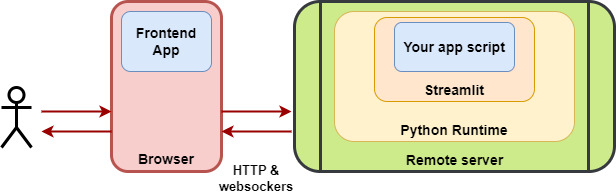

The diagram above was exported from draw.io. Its source (the exported page's mxGraphModel, read from the mxfile embedded in the PNG):
<mxGraphModel dx="2066" dy="1153" grid="1" gridSize="10" guides="1" tooltips="1" connect="1" arrows="1" fold="1" page="1" pageScale="1" pageWidth="826" pageHeight="1169" background="none" math="0" shadow="0">
  <root>
    <mxCell id="0" />
    <mxCell id="1" parent="0" />
    <mxCell id="5" value="Remote server" style="shape=process;whiteSpace=wrap;align=center;verticalAlign=bottom;size=0.0475;fontStyle=1;strokeWidth=3;fillColor=#cdeb8b;fontSize=14;rounded=1;glass=0;shadow=0;strokeColor=#36393d;horizontal=1;" parent="1" vertex="1">
      <mxGeometry x="333" y="300" width="320" height="170" as="geometry" />
    </mxCell>
    <mxCell id="57" value="HTTP &amp; &#10;websockers" style="text;spacingTop=-5;align=center;fontStyle=1;fontSize=13;" parent="1" vertex="1">
      <mxGeometry x="280" y="460" width="30" height="20" as="geometry" />
    </mxCell>
    <mxCell id="W4N6dZT3w2r4Zfc9TOrh-97" value="Actor" style="shape=umlActor;verticalLabelPosition=bottom;verticalAlign=top;outlineConnect=0;strokeWidth=3;fontColor=none;noLabel=1;" parent="1" vertex="1">
      <mxGeometry x="40" y="386" width="30" height="60" as="geometry" />
    </mxCell>
    <mxCell id="W4N6dZT3w2r4Zfc9TOrh-100" value="&lt;p style=&quot;margin: 4px 0px 0px; text-align: center; text-decoration: underline; font-size: 14px;&quot;&gt;&lt;font style=&quot;font-size: 14px;&quot;&gt;&lt;br&gt;&lt;/font&gt;&lt;/p&gt;&lt;p style=&quot;margin: 4px 0px 0px; text-align: center; font-size: 14px;&quot;&gt;&lt;font style=&quot;font-size: 14px;&quot;&gt;&lt;br&gt;&lt;/font&gt;&lt;/p&gt;&lt;p style=&quot;margin: 4px 0px 0px; text-align: center; font-size: 14px;&quot;&gt;&lt;font style=&quot;font-size: 14px;&quot;&gt;&lt;br&gt;&lt;/font&gt;&lt;/p&gt;&lt;p style=&quot;margin: 4px 0px 0px; text-align: center; font-size: 14px;&quot;&gt;&lt;font style=&quot;font-size: 14px;&quot;&gt;&lt;br&gt;&lt;/font&gt;&lt;/p&gt;&lt;p style=&quot;margin: 4px 0px 0px; text-align: center; font-size: 14px;&quot;&gt;&lt;font style=&quot;font-size: 14px;&quot;&gt;&lt;br&gt;&lt;/font&gt;&lt;/p&gt;&lt;p style=&quot;margin: 4px 0px 0px; text-align: center; font-size: 14px;&quot;&gt;&lt;font style=&quot;font-size: 14px;&quot;&gt;&lt;br&gt;&lt;/font&gt;&lt;/p&gt;&lt;p style=&quot;margin: 4px 0px 0px; text-align: center; font-size: 14px;&quot;&gt;&lt;font style=&quot;font-size: 14px;&quot;&gt;&lt;br&gt;&lt;/font&gt;&lt;/p&gt;&lt;p style=&quot;margin: 4px 0px 0px; text-align: center; font-size: 14px;&quot;&gt;&lt;font style=&quot;font-size: 14px;&quot;&gt;Browser&lt;/font&gt;&lt;/p&gt;" style="verticalAlign=bottom;align=center;overflow=fill;fontSize=12;fontFamily=Helvetica;html=1;rounded=1;fontStyle=1;strokeWidth=3;fillColor=#f8cecc;strokeColor=#b85450;" parent="1" vertex="1">
      <mxGeometry x="150" y="300" width="110" height="170" as="geometry" />
    </mxCell>
    <mxCell id="W4N6dZT3w2r4Zfc9TOrh-101" value="" style="edgeStyle=elbowEdgeStyle;elbow=vertical;strokeColor=#990000;strokeWidth=2" parent="1" edge="1">
      <mxGeometry width="100" height="100" relative="1" as="geometry">
        <mxPoint x="330" y="430" as="sourcePoint" />
        <mxPoint x="260" y="430" as="targetPoint" />
        <Array as="points">
          <mxPoint x="330" y="430" />
        </Array>
      </mxGeometry>
    </mxCell>
    <mxCell id="W4N6dZT3w2r4Zfc9TOrh-102" value="" style="edgeStyle=elbowEdgeStyle;elbow=vertical;strokeColor=#990000;strokeWidth=2" parent="1" edge="1">
      <mxGeometry width="100" height="100" relative="1" as="geometry">
        <mxPoint x="260" y="410" as="sourcePoint" />
        <mxPoint x="330" y="410" as="targetPoint" />
        <Array as="points" />
      </mxGeometry>
    </mxCell>
    <mxCell id="W4N6dZT3w2r4Zfc9TOrh-103" value="" style="edgeStyle=elbowEdgeStyle;elbow=vertical;strokeColor=#990000;strokeWidth=2" parent="1" edge="1">
      <mxGeometry width="100" height="100" relative="1" as="geometry">
        <mxPoint x="80" y="410" as="sourcePoint" />
        <mxPoint x="150" y="410" as="targetPoint" />
        <Array as="points" />
      </mxGeometry>
    </mxCell>
    <mxCell id="W4N6dZT3w2r4Zfc9TOrh-104" value="" style="edgeStyle=elbowEdgeStyle;elbow=vertical;strokeColor=#990000;strokeWidth=2" parent="1" edge="1">
      <mxGeometry width="100" height="100" relative="1" as="geometry">
        <mxPoint x="150" y="430" as="sourcePoint" />
        <mxPoint x="80" y="430" as="targetPoint" />
        <Array as="points">
          <mxPoint x="150" y="430" />
        </Array>
      </mxGeometry>
    </mxCell>
    <mxCell id="6Y09b2umHJWqNazrKIG7-92" value="&lt;b style=&quot;font-size: 14px;&quot;&gt;Python Runtime&lt;/b&gt;" style="rounded=1;whiteSpace=wrap;html=1;fillColor=#fff2cc;strokeColor=#d6b656;verticalAlign=bottom;fontSize=14;" parent="1" vertex="1">
      <mxGeometry x="373" y="310" width="240" height="130" as="geometry" />
    </mxCell>
    <mxCell id="6Y09b2umHJWqNazrKIG7-94" value="&lt;font style=&quot;font-size: 14px;&quot;&gt;&lt;b&gt;Streamlit&lt;/b&gt;&lt;/font&gt;" style="rounded=1;whiteSpace=wrap;html=1;verticalAlign=bottom;fillColor=#ffe6cc;strokeColor=#d79b00;" parent="1" vertex="1">
      <mxGeometry x="413" y="316" width="160" height="84" as="geometry" />
    </mxCell>
    <mxCell id="6Y09b2umHJWqNazrKIG7-96" value="&lt;b&gt;&lt;font style=&quot;font-size: 14px;&quot;&gt;Your app script&lt;/font&gt;&lt;/b&gt;" style="rounded=1;whiteSpace=wrap;html=1;fillColor=#dae8fc;strokeColor=#6c8ebf;" parent="1" vertex="1">
      <mxGeometry x="433" y="321" width="120" height="49" as="geometry" />
    </mxCell>
    <mxCell id="6Y09b2umHJWqNazrKIG7-97" value="&lt;font style=&quot;font-size: 14px;&quot;&gt;&lt;b&gt;Frontend App&lt;/b&gt;&lt;/font&gt;" style="rounded=1;whiteSpace=wrap;html=1;fillColor=#dae8fc;strokeColor=#6c8ebf;" parent="1" vertex="1">
      <mxGeometry x="160" y="310" width="90" height="60" as="geometry" />
    </mxCell>
  </root>
</mxGraphModel>